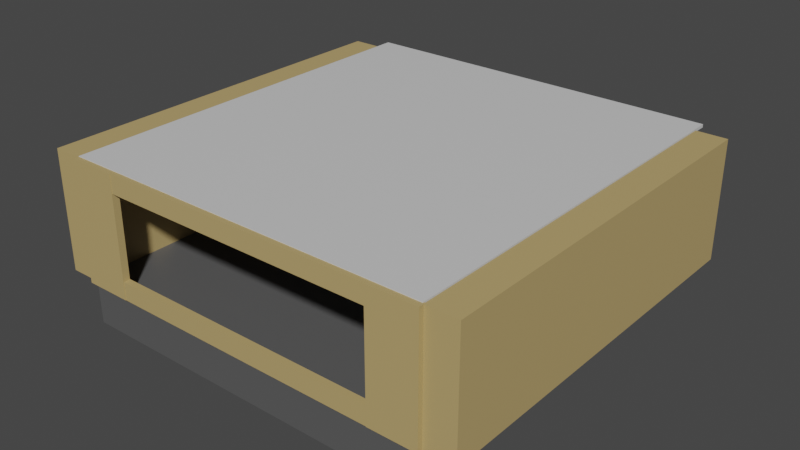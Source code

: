 # Source: Bangunan_ruangan_kelas.blend  (saved by Blender 3.6.13; exported with 4.5.12 LTS)
import bpy
from mathutils import Matrix  # noqa: F401  (used for matrix-valued properties, if any)

bpy.ops.wm.read_factory_settings(use_empty=True)
scene = bpy.context.scene
scene.name = 'Scene'

# ---- collections
col_collection = bpy.data.collections.new('Collection'); scene.collection.children.link(col_collection)
col_jendela = bpy.data.collections.new('Jendela'); col_collection.children.link(col_jendela)
col_jendela_001 = bpy.data.collections.new('Jendela.001'); col_collection.children.link(col_jendela_001)
col_jendela_002 = bpy.data.collections.new('Jendela.002'); col_collection.children.link(col_jendela_002)
col_jendela_poly = bpy.data.collections.new('jendela poly'); col_collection.children.link(col_jendela_poly)
col_jendela_poly_001 = bpy.data.collections.new('jendela poly.001'); col_collection.children.link(col_jendela_poly_001)
col_pintu = bpy.data.collections.new('Pintu'); col_collection.children.link(col_pintu)
col_pintu_001 = bpy.data.collections.new('Pintu.001'); col_collection.children.link(col_pintu_001)

# ---- materials (node trees are filled in below, after node groups)
mat_gedung = bpy.data.materials.new('Gedung')
mat_gedung.use_transparent_shadow = False
mat_semen = bpy.data.materials.new('semen')
mat_semen.use_transparent_shadow = False
mat_plapon = bpy.data.materials.new('Plapon')
mat_plapon.use_transparent_shadow = False
mat_gedung_002 = bpy.data.materials.new('Gedung.002')
mat_gedung_002.use_transparent_shadow = False
mat_gedung_003 = bpy.data.materials.new('Gedung.003')
mat_gedung_003.use_transparent_shadow = False

# ---- material node trees
mat_gedung.use_nodes = True; mat_gedung.node_tree.nodes.clear()
_N = mat_gedung.node_tree.nodes; _L = mat_gedung.node_tree.links
n0 = _N.new('ShaderNodeBsdfPrincipled'); n0.name = 'Principled BSDF'; n0.location = (10, 300)
n0.distribution = 'GGX'
n0.subsurface_method = 'RANDOM_WALK_SKIN'
n0.inputs[0].default_value = (0.5029, 0.3663, 0.1529, 1.0)
n0.inputs[3].default_value = 1.45
n0.inputs[27].default_value = (0.0, 0.0, 0.0, 1.0)
n0.inputs[28].default_value = 1.0
n1 = _N.new('ShaderNodeOutputMaterial'); n1.name = 'Material Output'; n1.location = (300, 300)
_L.new(n0.outputs[0], n1.inputs[0])
n1.is_active_output = True
mat_semen.use_nodes = True; mat_semen.node_tree.nodes.clear()
_N = mat_semen.node_tree.nodes; _L = mat_semen.node_tree.links
n0 = _N.new('ShaderNodeBsdfPrincipled'); n0.name = 'Principled BSDF'; n0.location = (10, 300)
n0.distribution = 'GGX'
n0.subsurface_method = 'RANDOM_WALK_SKIN'
n0.inputs[0].default_value = (0.1, 0.1, 0.1, 1.0)
n0.inputs[3].default_value = 1.45
n0.inputs[27].default_value = (0.0, 0.0, 0.0, 1.0)
n0.inputs[28].default_value = 1.0
n1 = _N.new('ShaderNodeOutputMaterial'); n1.name = 'Material Output'; n1.location = (300, 300)
_L.new(n0.outputs[0], n1.inputs[0])
n1.is_active_output = True
mat_plapon.use_nodes = True; mat_plapon.node_tree.nodes.clear()
_N = mat_plapon.node_tree.nodes; _L = mat_plapon.node_tree.links
n0 = _N.new('ShaderNodeBsdfPrincipled'); n0.name = 'Principled BSDF'; n0.location = (10, 300)
n0.distribution = 'GGX'
n0.subsurface_method = 'RANDOM_WALK_SKIN'
n0.inputs[0].default_value = (0.6571, 0.6571, 0.6571, 1.0)
n0.inputs[3].default_value = 1.45
n0.inputs[27].default_value = (0.0, 0.0, 0.0, 1.0)
n0.inputs[28].default_value = 1.0
n1 = _N.new('ShaderNodeOutputMaterial'); n1.name = 'Material Output'; n1.location = (300, 300)
_L.new(n0.outputs[0], n1.inputs[0])
n1.is_active_output = True
mat_gedung_002.use_nodes = True; mat_gedung_002.node_tree.nodes.clear()
_N = mat_gedung_002.node_tree.nodes; _L = mat_gedung_002.node_tree.links
n0 = _N.new('ShaderNodeBsdfPrincipled'); n0.name = 'Principled BSDF'; n0.location = (10, 300)
n0.distribution = 'GGX'
n0.subsurface_method = 'RANDOM_WALK_SKIN'
n0.inputs[0].default_value = (0.5029, 0.3663, 0.1529, 1.0)
n0.inputs[3].default_value = 1.45
n0.inputs[27].default_value = (0.0, 0.0, 0.0, 1.0)
n0.inputs[28].default_value = 1.0
n1 = _N.new('ShaderNodeOutputMaterial'); n1.name = 'Material Output'; n1.location = (300, 300)
_L.new(n0.outputs[0], n1.inputs[0])
n1.is_active_output = True
mat_gedung_003.use_nodes = True; mat_gedung_003.node_tree.nodes.clear()
_N = mat_gedung_003.node_tree.nodes; _L = mat_gedung_003.node_tree.links
n0 = _N.new('ShaderNodeBsdfPrincipled'); n0.name = 'Principled BSDF'; n0.location = (10, 300)
n0.distribution = 'GGX'
n0.subsurface_method = 'RANDOM_WALK_SKIN'
n0.inputs[0].default_value = (0.5029, 0.3663, 0.1529, 1.0)
n0.inputs[3].default_value = 1.45
n0.inputs[27].default_value = (0.0, 0.0, 0.0, 1.0)
n0.inputs[28].default_value = 1.0
n1 = _N.new('ShaderNodeOutputMaterial'); n1.name = 'Material Output'; n1.location = (300, 300)
_L.new(n0.outputs[0], n1.inputs[0])
n1.is_active_output = True

# ---- world
world_world = bpy.data.worlds.new('World'); scene.world = world_world
world_world.use_nodes = True; world_world.node_tree.nodes.clear()
_N = world_world.node_tree.nodes; _L = world_world.node_tree.links
n0 = _N.new('ShaderNodeOutputWorld'); n0.name = 'World Output'; n0.location = (300, 300)
n1 = _N.new('ShaderNodeBackground'); n1.name = 'Background'; n1.location = (10, 300)
n1.inputs[0].default_value = (0.05088, 0.05088, 0.05088, 1.0)
_L.new(n1.outputs[0], n0.inputs[0])
n0.is_active_output = True
world_world.color = (0.05088, 0.05088, 0.05088)
world_world.use_sun_shadow = False
world_world.sun_shadow_jitter_overblur = 0.0

# ---- meshes
me_cube_002 = bpy.data.meshes.new('Cube.002')
me_cube_002.from_pydata([(-1.0, -1.0, -1.0), (-1.0, -1.0, 1.0), (-1.0, 1.0, -1.0), (-1.0, 1.0, 1.0), (1.0, -1.0, -1.0), (1.0, -1.0, 1.0), (1.0, 1.0, -1.0), (1.0, 1.0, 1.0)], [], [(0, 1, 3, 2), (2, 3, 7, 6), (6, 7, 5, 4), (2, 6, 4, 0), (7, 3, 1, 5), (0, 4, 5, 1)])
_uv = me_cube_002.uv_layers.new(name='UVMap')
_uv.uv.foreach_set('vector', [0.375, 0.0, 0.625, 0.0, 0.625, 0.25, 0.375, 0.25, 0.375, 0.25, 0.625, 0.25, 0.625, 0.5, 0.375, 0.5, 0.375, 0.5, 0.625, 0.5, 0.625, 0.75, 0.375, 0.75, 0.125, 0.5, 0.375, 0.5, 0.375, 0.75, 0.125, 0.75, 0.625, 0.5, 0.875, 0.5, 0.875, 0.75, 0.625, 0.75, 0.125, 0.75, 0.375, 0.75, 0.625, 0.75, 0.875, 0.75])
me_cube_002.materials.append(mat_gedung)
me_cube_002.update()
me_cube_003 = bpy.data.meshes.new('Cube.003')
me_cube_003.from_pydata([(-1.0, -1.0, -1.0), (-1.0, -1.0, 1.0), (-1.0, 1.0, -1.0), (-1.0, 1.0, 1.0), (1.0, -1.0, -1.0), (1.0, -1.0, 1.0), (1.0, 1.0, -1.0), (1.0, 1.0, 1.0)], [], [(0, 1, 3, 2), (2, 3, 7, 6), (6, 7, 5, 4), (4, 5, 1, 0), (2, 6, 4, 0), (7, 3, 1, 5)])
_uv = me_cube_003.uv_layers.new(name='UVMap')
_uv.uv.foreach_set('vector', [0.375, 0.0, 0.625, 0.0, 0.625, 0.25, 0.375, 0.25, 0.375, 0.25, 0.625, 0.25, 0.625, 0.5, 0.375, 0.5, 0.375, 0.5, 0.625, 0.5, 0.625, 0.75, 0.375, 0.75, 0.375, 0.75, 0.625, 0.75, 0.625, 1.0, 0.375, 1.0, 0.125, 0.5, 0.375, 0.5, 0.375, 0.75, 0.125, 0.75, 0.625, 0.5, 0.875, 0.5, 0.875, 0.75, 0.625, 0.75])
me_cube_003.materials.append(mat_semen)
me_cube_003.update()
me_cube_005 = bpy.data.meshes.new('Cube.005')
me_cube_005.from_pydata([(-1.0, -1.0, -1.0), (-1.0, -1.0, 1.0), (-1.0, 1.0, -1.0), (-1.0, 1.0, 1.0), (1.0, -1.0, -1.0), (1.0, -1.0, 1.0), (1.0, 1.0, -1.0), (1.0, 1.0, 1.0)], [], [(0, 1, 3, 2), (2, 3, 7, 6), (6, 7, 5, 4), (4, 5, 1, 0), (2, 6, 4, 0), (7, 3, 1, 5)])
_uv = me_cube_005.uv_layers.new(name='UVMap')
_uv.uv.foreach_set('vector', [0.375, 0.0, 0.625, 0.0, 0.625, 0.25, 0.375, 0.25, 0.375, 0.25, 0.625, 0.25, 0.625, 0.5, 0.375, 0.5, 0.375, 0.5, 0.625, 0.5, 0.625, 0.75, 0.375, 0.75, 0.375, 0.75, 0.625, 0.75, 0.625, 1.0, 0.375, 1.0, 0.125, 0.5, 0.375, 0.5, 0.375, 0.75, 0.125, 0.75, 0.625, 0.5, 0.875, 0.5, 0.875, 0.75, 0.625, 0.75])
me_cube_005.materials.append(mat_plapon)
me_cube_005.update()
me_cube_001 = bpy.data.meshes.new('Cube.001')
me_cube_001.from_pydata([(-1.0, -1.0, -1.0), (-1.0, -1.0, 1.0), (-1.0, 1.0, -1.0), (-1.0, 1.0, 1.0), (1.0, -1.0, -1.0), (1.0, -1.0, 1.0), (1.0, 1.0, -1.0), (1.0, 1.0, 1.0)], [], [(0, 1, 3, 2), (2, 3, 7, 6), (6, 7, 5, 4), (2, 6, 4, 0), (7, 3, 1, 5), (0, 4, 5, 1)])
_uv = me_cube_001.uv_layers.new(name='UVMap')
_uv.uv.foreach_set('vector', [0.375, 0.0, 0.625, 0.0, 0.625, 0.25, 0.375, 0.25, 0.375, 0.25, 0.625, 0.25, 0.625, 0.5, 0.375, 0.5, 0.375, 0.5, 0.625, 0.5, 0.625, 0.75, 0.375, 0.75, 0.125, 0.5, 0.375, 0.5, 0.375, 0.75, 0.125, 0.75, 0.625, 0.5, 0.875, 0.5, 0.875, 0.75, 0.625, 0.75, 0.125, 0.75, 0.375, 0.75, 0.625, 0.75, 0.875, 0.75])
me_cube_001.materials.append(mat_gedung_002)
me_cube_001.update()
me_cube_004 = bpy.data.meshes.new('Cube.004')
me_cube_004.from_pydata([(-1.0, -1.0, -1.0), (-1.0, -1.0, 1.0), (-1.0, 1.0, -1.0), (-1.0, 1.0, 1.0), (1.0, -1.0, -1.0), (1.0, -1.0, 1.0), (1.0, 1.0, -1.0), (1.0, 1.0, 1.0)], [], [(0, 1, 3, 2), (2, 3, 7, 6), (6, 7, 5, 4), (2, 6, 4, 0), (7, 3, 1, 5), (0, 4, 5, 1)])
_uv = me_cube_004.uv_layers.new(name='UVMap')
_uv.uv.foreach_set('vector', [0.375, 0.0, 0.625, 0.0, 0.625, 0.25, 0.375, 0.25, 0.375, 0.25, 0.625, 0.25, 0.625, 0.5, 0.375, 0.5, 0.375, 0.5, 0.625, 0.5, 0.625, 0.75, 0.375, 0.75, 0.125, 0.5, 0.375, 0.5, 0.375, 0.75, 0.125, 0.75, 0.625, 0.5, 0.875, 0.5, 0.875, 0.75, 0.625, 0.75, 0.125, 0.75, 0.375, 0.75, 0.625, 0.75, 0.875, 0.75])
me_cube_004.materials.append(mat_gedung_003)
me_cube_004.update()

# ---- objects
ob_cube = bpy.data.objects.new('Cube', me_cube_002)
ob_cube_001 = bpy.data.objects.new('Cube.001', me_cube_003)
ob_cube_003 = bpy.data.objects.new('Cube.003', me_cube_005)
ob_cube_002 = bpy.data.objects.new('Cube.002', me_cube_001)
ob_cube_006 = bpy.data.objects.new('Cube.006', me_cube_004)

# ---- transforms, parenting, visibility, modifiers, constraints
ob_cube.location = (-10.47, -25.48, 3.708)
ob_cube.scale = (1.555, 0.2259, 3.866)
_m = ob_cube.modifiers.new('Mirror', 'MIRROR')
_m.mirror_object = ob_cube_001
ob_cube_001.location = (0.0, -12.81, -1.5)
ob_cube_001.scale = (12.0, 12.5, 1.5)
ob_cube_003.location = (-0.06763, -12.34, 7.511)
ob_cube_003.scale = (12.0, 13.0, 0.1)
ob_cube_002.location = (-12.99, -12.89, 3.698)
ob_cube_002.rotation_euler = (0.0, 0.0, 1.571)
ob_cube_002.scale = (12.5, 1.0, 3.866)
_m = ob_cube_002.modifiers.new('Mirror', 'MIRROR')
_m.mirror_object = ob_cube_001
ob_cube_006.location = (0.0, -25.46, 0.4242)
ob_cube_006.scale = (8.912, 0.2153, 0.5861)
_m = ob_cube_006.modifiers.new('Mirror', 'MIRROR')
_m.use_axis = (False, False, True)
_m.mirror_object = ob_cube

# ---- collection membership
col_collection.objects.link(ob_cube)
col_collection.objects.link(ob_cube_001)
col_collection.objects.link(ob_cube_003)
col_collection.objects.link(ob_cube_002)
col_collection.objects.link(ob_cube_006)

# ---- scene / render settings (as saved in the file)
scene.frame_start = 1; scene.frame_end = 250; scene.frame_set(1)
scene.render.engine = 'BLENDER_EEVEE_NEXT'
scene.cycles.sampling_pattern = 'TABULATED_SOBOL'
scene.view_settings.view_transform = 'Filmic'
bpy.context.view_layer.update()

# ---- added for rendering (the .blend has no active camera and no usable light): camera, sun
cam_auto = bpy.data.cameras.new('AutoCamera')
cam_auto.lens = 50.0
cam_auto.sensor_width = 36.0
cam_auto.clip_end = 1000.0
ob_auto_camera = bpy.data.objects.new('AutoCamera', cam_auto)
scene.collection.objects.link(ob_auto_camera)
ob_auto_camera.location = (36.8994, -56.7998, 31.8248)
ob_auto_camera.rotation_euler = (1.09748, -7.21219e-08, 0.694738)
scene.camera = ob_auto_camera
light_auto_sun = bpy.data.lights.new('AutoSun', 'SUN')
light_auto_sun.energy = 3.0
light_auto_sun.angle = 0.0523599
ob_auto_sun = bpy.data.objects.new('AutoSun', light_auto_sun)
scene.collection.objects.link(ob_auto_sun)
ob_auto_sun.rotation_euler = (0.872665, 0.174533, 0.523599)
bpy.context.view_layer.update()
